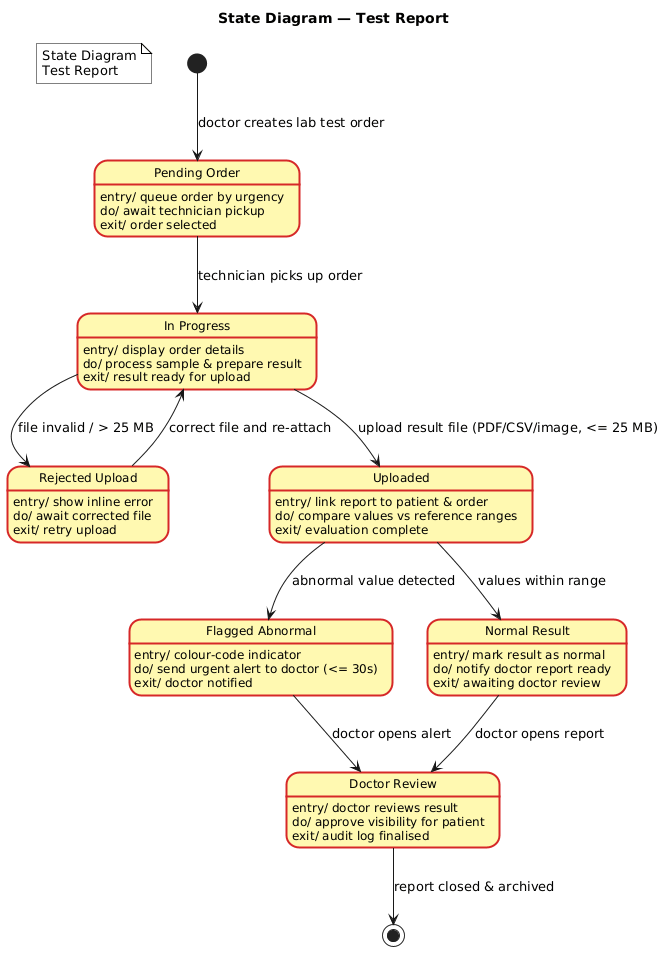

The diagram above was rendered by PlantUML. Its source (embedded in the PNG):
@startuml
title State Diagram — Test Report

skinparam state {
    BackgroundColor #FFF9B1
    BorderColor #D62828
    BorderThickness 2
    FontColor #000000
    FontSize 13
    FontStyle bold
    AttributeFontColor #000000
    AttributeFontSize 12
    AttributeFontStyle plain
}

skinparam note {
    BackgroundColor #FFFFFF
    BorderColor #000000
}

note as N1
  State Diagram
  Test Report
end note

[*] --> PendingOrder : doctor creates lab test order

state "Pending Order" as PendingOrder {
    PendingOrder : entry/ queue order by urgency
    PendingOrder : do/ await technician pickup
    PendingOrder : exit/ order selected
}

PendingOrder --> InProgress : technician picks up order

state "In Progress" as InProgress {
    InProgress : entry/ display order details
    InProgress : do/ process sample & prepare result
    InProgress : exit/ result ready for upload
}

InProgress --> Uploaded : upload result file (PDF/CSV/image, <= 25 MB)
InProgress --> Rejected : file invalid / > 25 MB

state "Rejected Upload" as Rejected {
    Rejected : entry/ show inline error
    Rejected : do/ await corrected file
    Rejected : exit/ retry upload
}

Rejected --> InProgress : correct file and re-attach

state "Uploaded" as Uploaded {
    Uploaded : entry/ link report to patient & order
    Uploaded : do/ compare values vs reference ranges
    Uploaded : exit/ evaluation complete
}

Uploaded --> Flagged : abnormal value detected
Uploaded --> Normal : values within range

state "Flagged Abnormal" as Flagged {
    Flagged : entry/ colour-code indicator
    Flagged : do/ send urgent alert to doctor (<= 30s)
    Flagged : exit/ doctor notified
}

state "Normal Result" as Normal {
    Normal : entry/ mark result as normal
    Normal : do/ notify doctor report ready
    Normal : exit/ awaiting doctor review
}

Flagged --> DoctorReview : doctor opens alert
Normal --> DoctorReview : doctor opens report

state "Doctor Review" as DoctorReview {
    DoctorReview : entry/ doctor reviews result
    DoctorReview : do/ approve visibility for patient
    DoctorReview : exit/ audit log finalised
}

DoctorReview --> [*] : report closed & archived
@enduml